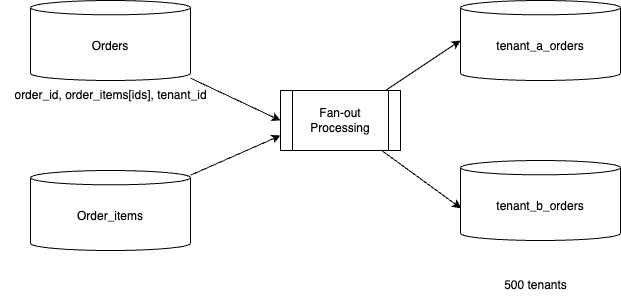

The diagram above was exported from draw.io. Its source (the exported page's mxGraphModel, read from the mxfile embedded in the PNG):
<mxGraphModel dx="1770" dy="685" grid="1" gridSize="10" guides="1" tooltips="1" connect="1" arrows="1" fold="1" page="1" pageScale="1" pageWidth="850" pageHeight="1100" math="0" shadow="0">
  <root>
    <mxCell id="0" />
    <mxCell id="1" parent="0" />
    <mxCell id="8" style="edgeStyle=none;html=1;entryX=0;entryY=0.5;entryDx=0;entryDy=0;" edge="1" parent="1" source="2" target="7">
      <mxGeometry relative="1" as="geometry" />
    </mxCell>
    <mxCell id="2" value="Orders" style="shape=cylinder3;whiteSpace=wrap;html=1;boundedLbl=1;backgroundOutline=1;size=7.1692352294921875;" vertex="1" parent="1">
      <mxGeometry x="20" y="50" width="160" height="80" as="geometry" />
    </mxCell>
    <mxCell id="3" value="order_id, order_items[ids], tenant_id" style="text;html=1;align=center;verticalAlign=middle;resizable=0;points=[];autosize=1;strokeColor=none;fillColor=none;" vertex="1" parent="1">
      <mxGeometry x="-10" y="130" width="220" height="30" as="geometry" />
    </mxCell>
    <mxCell id="9" style="edgeStyle=none;html=1;entryX=0;entryY=0.75;entryDx=0;entryDy=0;" edge="1" parent="1" source="4" target="7">
      <mxGeometry relative="1" as="geometry" />
    </mxCell>
    <mxCell id="4" value="Order_items" style="shape=cylinder3;whiteSpace=wrap;html=1;boundedLbl=1;backgroundOutline=1;size=7.1692352294921875;" vertex="1" parent="1">
      <mxGeometry x="20" y="220" width="160" height="80" as="geometry" />
    </mxCell>
    <mxCell id="5" value="tenant_a_orders" style="shape=cylinder3;whiteSpace=wrap;html=1;boundedLbl=1;backgroundOutline=1;size=7.1692352294921875;" vertex="1" parent="1">
      <mxGeometry x="450" y="50" width="160" height="80" as="geometry" />
    </mxCell>
    <mxCell id="6" value="tenant_b_orders" style="shape=cylinder3;whiteSpace=wrap;html=1;boundedLbl=1;backgroundOutline=1;size=7.1692352294921875;" vertex="1" parent="1">
      <mxGeometry x="450" y="210" width="160" height="80" as="geometry" />
    </mxCell>
    <mxCell id="7" value="Fan-out Processing" style="shape=process;whiteSpace=wrap;html=1;backgroundOutline=1;" vertex="1" parent="1">
      <mxGeometry x="270" y="140" width="120" height="60" as="geometry" />
    </mxCell>
    <mxCell id="10" style="edgeStyle=none;html=1;entryX=0;entryY=0.5;entryDx=0;entryDy=0;entryPerimeter=0;" edge="1" parent="1" source="7" target="5">
      <mxGeometry relative="1" as="geometry" />
    </mxCell>
    <mxCell id="11" style="edgeStyle=none;html=1;entryX=0.004;entryY=0.598;entryDx=0;entryDy=0;entryPerimeter=0;" edge="1" parent="1" source="7" target="6">
      <mxGeometry relative="1" as="geometry" />
    </mxCell>
    <mxCell id="12" value="500 tenants" style="text;html=1;align=center;verticalAlign=middle;resizable=0;points=[];autosize=1;strokeColor=none;fillColor=none;" vertex="1" parent="1">
      <mxGeometry x="480" y="320" width="90" height="30" as="geometry" />
    </mxCell>
  </root>
</mxGraphModel>